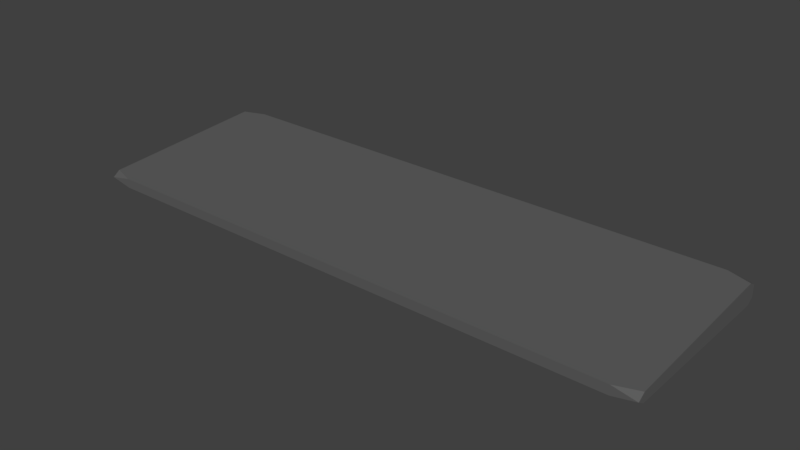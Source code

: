# Source: keyboard.blend  (saved by Blender 2.78.0; exported with 4.5.12 LTS)
import bpy
from mathutils import Matrix  # noqa: F401  (used for matrix-valued properties, if any)

bpy.ops.wm.read_factory_settings(use_empty=True)
scene = bpy.context.scene
scene.name = 'Scene'

# ---- collections
col_collection_1 = bpy.data.collections.new('Collection 1'); scene.collection.children.link(col_collection_1)

# ---- materials (node trees are filled in below, after node groups)
mat_material = bpy.data.materials.new('Material')
mat_material.alpha_threshold = 0.0
mat_material.use_transparent_shadow = False
mat_material.diffuse_color = (0.1149, 0.1149, 0.1149, 1.0)
mat_material.specular_color = (0.1149, 0.1149, 0.1149)
mat_material.roughness = 0.5

# ---- material node trees

# ---- world
world_world = bpy.data.worlds.new('World'); scene.world = world_world
world_world.color = (0.05088, 0.05088, 0.05088)
world_world.use_sun_shadow = False
world_world.sun_shadow_jitter_overblur = 0.0
world_world.cycles.sampling_method = 'MANUAL'

# ---- meshes
me_plane = bpy.data.meshes.new('Plane')
me_plane.from_pydata([(-1.0, -1.0, 0.0), (1.0, -1.0, 0.0), (-1.0, 1.0, 0.0), (1.0, 1.0, 0.0), (-1.0, -1.0, 0.1592), (1.0, -1.0, 0.1592), (-1.0, 1.0, 0.3592), (1.0, 1.0, 0.3592)], [], [(0, 2, 3, 1), (4, 5, 7, 6), (3, 2, 6, 7), (0, 1, 5, 4), (1, 3, 7, 5), (2, 0, 4, 6)])
_uv = me_plane.uv_layers.new(name='UVMap')
_uv.uv.foreach_set('vector', [0.0, 0.0, 0.0, 0.0, 0.0, 0.0, 0.0, 0.0, 6.098e-05, 0.08367, 0.9982, 0.08367, 0.9982, 0.9665, 6.098e-05, 0.9665, 0.0, 0.0, 0.0, 0.0, 0.0, 0.0, 0.0, 0.0, 0.0, 0.0, 0.0, 0.0, 0.0, 0.0, 0.0, 0.0, 0.0, 0.0, 0.0, 0.0, 0.0, 0.0, 0.0, 0.0, 0.0, 0.0, 0.0, 0.0, 0.0, 0.0, 0.0, 0.0])
me_plane.materials.append(mat_material)
me_plane.use_remesh_preserve_volume = False
me_plane.use_remesh_preserve_attributes = False
me_plane.use_mirror_vertex_groups = False
me_plane.update()

# ---- objects
ob_plane = bpy.data.objects.new('Plane', me_plane)

# ---- transforms, parenting, visibility, modifiers, constraints
ob_plane.location = (0.0, 0.0, 0.0)
ob_plane.scale = (4.935, 1.563, 1.0)
ob_plane.lineart.crease_threshold = 0.0
_m = ob_plane.modifiers.new('Bevel', 'BEVEL')
_m.affect = 'VERTICES'
_m.limit_method = 'NONE'
_m.angle_limit = 2.068
_m.spread = 0.0

# ---- collection membership
col_collection_1.objects.link(ob_plane)

# ---- scene / render settings (as saved in the file)
scene.frame_start = 1; scene.frame_end = 250; scene.frame_set(1)
scene.render.engine = 'BLENDER_EEVEE_NEXT'
scene.render.resolution_percentage = 50
scene.render.dither_intensity = 0.0
scene.cycles.use_denoising = False
scene.cycles.samples = 128
scene.cycles.sampling_pattern = 'TABULATED_SOBOL'
scene.cycles.light_sampling_threshold = 0.0
scene.cycles.use_adaptive_sampling = False
scene.cycles.use_light_tree = False
scene.cycles.blur_glossy = 0.0
scene.cycles.sample_clamp_indirect = 0.0
scene.view_settings.view_transform = 'Standard'
bpy.context.view_layer.update()

# ---- added for rendering (the .blend has no active camera and no usable light): camera, sun
cam_auto = bpy.data.cameras.new('AutoCamera')
cam_auto.lens = 50.0
cam_auto.sensor_width = 36.0
cam_auto.clip_end = 1000.0
ob_auto_camera = bpy.data.objects.new('AutoCamera', cam_auto)
scene.collection.objects.link(ob_auto_camera)
ob_auto_camera.location = (9.5838, -11.5006, 7.84665)
ob_auto_camera.rotation_euler = (1.09748, -7.21219e-08, 0.694738)
scene.camera = ob_auto_camera
light_auto_sun = bpy.data.lights.new('AutoSun', 'SUN')
light_auto_sun.energy = 3.0
light_auto_sun.angle = 0.0523599
ob_auto_sun = bpy.data.objects.new('AutoSun', light_auto_sun)
scene.collection.objects.link(ob_auto_sun)
ob_auto_sun.rotation_euler = (0.872665, 0.174533, 0.523599)
bpy.context.view_layer.update()
